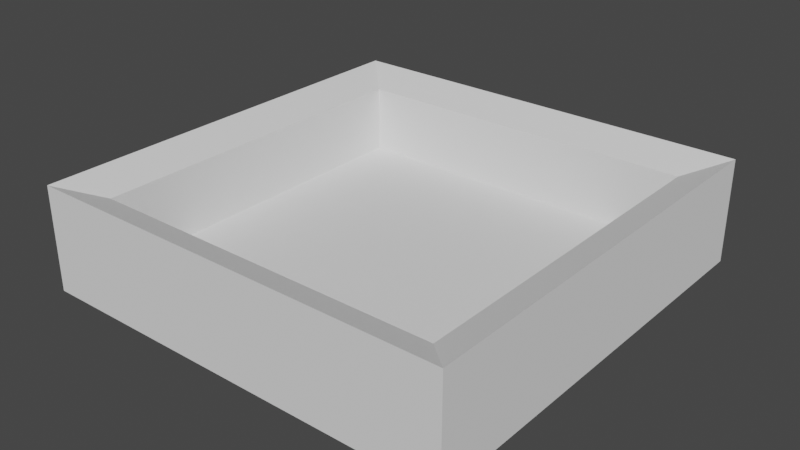 # Source: CeilingLight.blend  (saved by Blender 3.1.7; exported with 4.5.12 LTS)
import bpy
from mathutils import Matrix  # noqa: F401  (used for matrix-valued properties, if any)

bpy.ops.wm.read_factory_settings(use_empty=True)
scene = bpy.context.scene
scene.name = 'Scene'

# ---- collections
col_collection = bpy.data.collections.new('Collection'); scene.collection.children.link(col_collection)

# ---- world
world_world = bpy.data.worlds.new('World'); scene.world = world_world
world_world.use_nodes = True; world_world.node_tree.nodes.clear()
_N = world_world.node_tree.nodes; _L = world_world.node_tree.links
n0 = _N.new('ShaderNodeOutputWorld'); n0.name = 'World Output'; n0.location = (300, 300)
n1 = _N.new('ShaderNodeBackground'); n1.name = 'Background'; n1.location = (10, 300)
n1.inputs[0].default_value = (0.05088, 0.05088, 0.05088, 1.0)
_L.new(n1.outputs[0], n0.inputs[0])
n0.is_active_output = True
world_world.color = (0.05088, 0.05088, 0.05088)
world_world.use_sun_shadow = False
world_world.sun_shadow_jitter_overblur = 0.0

# ---- meshes
me_ceilinglightmesh = bpy.data.meshes.new('CeilingLightMesh')
me_ceilinglightmesh.from_pydata([(-1.0, -1.0, -0.2506), (-1.0, -1.0, 0.2365), (-1.0, 1.0, -0.2506), (-1.0, 1.0, 0.2365), (1.0, -1.0, -0.2506), (1.0, -1.0, 0.2365), (1.0, 1.0, -0.2506), (1.0, 1.0, 0.2365), (-0.83, -0.83, 0.1672), (-0.83, 0.83, 0.1672), (0.83, 0.83, 0.1672), (0.83, -0.83, 0.1672), (-0.83, -0.83, -0.1532), (-0.83, 0.83, -0.1532), (0.83, 0.83, -0.1532), (0.83, -0.83, -0.1532)], [], [(0, 1, 3, 2), (2, 3, 7, 6), (6, 7, 5, 4), (4, 5, 1, 0), (2, 6, 4, 0), (5, 7, 10, 11), (8, 11, 15, 12), (3, 1, 8, 9), (1, 5, 11, 8), (7, 3, 9, 10), (14, 13, 12, 15), (10, 9, 13, 14), (11, 10, 14, 15), (9, 8, 12, 13)])
_uv = me_ceilinglightmesh.uv_layers.new(name='UVMap')
_uv.uv.foreach_set('vector', [0.375, 0.0, 0.625, 0.0, 0.625, 0.25, 0.375, 0.25, 0.375, 0.25, 0.625, 0.25, 0.625, 0.5, 0.375, 0.5, 0.375, 0.5, 0.625, 0.5, 0.625, 0.75, 0.375, 0.75, 0.375, 0.75, 0.625, 0.75, 0.625, 1.0, 0.375, 1.0, 0.125, 0.5, 0.375, 0.5, 0.375, 0.75, 0.125, 0.75, 0.625, 0.75, 0.625, 0.5, 0.625, 0.5, 0.625, 0.75, 0.625, 1.0, 0.625, 0.75, 0.625, 0.75, 0.625, 1.0, 0.625, 0.25, 0.625, 0.0, 0.625, 0.0, 0.625, 0.25, 0.625, 1.0, 0.625, 0.75, 0.625, 0.75, 0.625, 1.0, 0.625, 0.5, 0.625, 0.25, 0.625, 0.25, 0.625, 0.5, 0.625, 0.5, 0.875, 0.5, 0.875, 0.75, 0.625, 0.75, 0.625, 0.5, 0.625, 0.25, 0.625, 0.25, 0.625, 0.5, 0.625, 0.75, 0.625, 0.5, 0.625, 0.5, 0.625, 0.75, 0.625, 0.25, 0.625, 0.0, 0.625, 0.0, 0.625, 0.25])
me_ceilinglightmesh.use_remesh_fix_poles = True
me_ceilinglightmesh.use_remesh_preserve_attributes = False
me_ceilinglightmesh.update()

# ---- objects
ob_ceilinglight = bpy.data.objects.new('CeilingLight', me_ceilinglightmesh)

# ---- transforms, parenting, visibility, modifiers, constraints
ob_ceilinglight.location = (0.0, 0.0, 0.0)

# ---- collection membership
col_collection.objects.link(ob_ceilinglight)

# ---- scene / render settings (as saved in the file)
scene.frame_start = 1; scene.frame_end = 250; scene.frame_set(1)
scene.render.engine = 'BLENDER_EEVEE_NEXT'
scene.cycles.sampling_pattern = 'TABULATED_SOBOL'
scene.cycles.use_light_tree = False
scene.view_settings.view_transform = 'Filmic'
bpy.context.view_layer.update()

# ---- added for rendering (the .blend has no active camera and no usable light): camera, sun
cam_auto = bpy.data.cameras.new('AutoCamera')
cam_auto.lens = 50.0
cam_auto.sensor_width = 36.0
cam_auto.clip_end = 1000.0
ob_auto_camera = bpy.data.objects.new('AutoCamera', cam_auto)
scene.collection.objects.link(ob_auto_camera)
ob_auto_camera.location = (2.65544, -3.18653, 2.11731)
ob_auto_camera.rotation_euler = (1.09748, -7.21219e-08, 0.694738)
scene.camera = ob_auto_camera
light_auto_sun = bpy.data.lights.new('AutoSun', 'SUN')
light_auto_sun.energy = 3.0
light_auto_sun.angle = 0.0523599
ob_auto_sun = bpy.data.objects.new('AutoSun', light_auto_sun)
scene.collection.objects.link(ob_auto_sun)
ob_auto_sun.rotation_euler = (0.872665, 0.174533, 0.523599)
bpy.context.view_layer.update()
